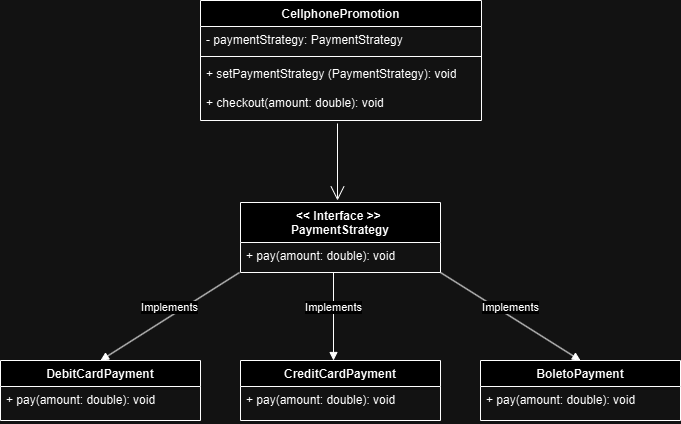

The diagram above was exported from draw.io. Its source (the exported page's mxGraphModel, read from the mxfile embedded in the PNG):
<mxGraphModel dx="1173" dy="1737" grid="1" gridSize="10" guides="1" tooltips="1" connect="1" arrows="1" fold="1" page="1" pageScale="1" pageWidth="827" pageHeight="1169" math="0" shadow="0">
  <root>
    <mxCell id="0" />
    <mxCell id="1" parent="0" />
    <mxCell id="ZDe6dlC9rJ07KOEezLIV-1" value="&lt;div&gt;&amp;lt;&amp;lt; Interface &amp;gt;&amp;gt;&amp;nbsp;&lt;/div&gt;&lt;div&gt;PaymentStrategy&lt;/div&gt;" style="swimlane;fontStyle=1;align=center;verticalAlign=top;childLayout=stackLayout;horizontal=1;startSize=40;horizontalStack=0;resizeParent=1;resizeParentMax=0;resizeLast=0;collapsible=1;marginBottom=0;whiteSpace=wrap;html=1;" vertex="1" parent="1">
      <mxGeometry x="320" y="82" width="200" height="70" as="geometry" />
    </mxCell>
    <mxCell id="ZDe6dlC9rJ07KOEezLIV-2" value="&lt;div&gt;+ pay(amount: double): void&lt;/div&gt;" style="text;strokeColor=none;fillColor=none;align=left;verticalAlign=top;spacingLeft=4;spacingRight=4;overflow=hidden;rotatable=0;points=[[0,0.5],[1,0.5]];portConstraint=eastwest;whiteSpace=wrap;html=1;" vertex="1" parent="ZDe6dlC9rJ07KOEezLIV-1">
      <mxGeometry y="40" width="200" height="30" as="geometry" />
    </mxCell>
    <mxCell id="ZDe6dlC9rJ07KOEezLIV-4" value="BoletoPayment" style="swimlane;fontStyle=1;align=center;verticalAlign=top;childLayout=stackLayout;horizontal=1;startSize=26;horizontalStack=0;resizeParent=1;resizeParentMax=0;resizeLast=0;collapsible=1;marginBottom=0;whiteSpace=wrap;html=1;" vertex="1" parent="1">
      <mxGeometry x="560" y="240" width="200" height="60" as="geometry" />
    </mxCell>
    <mxCell id="ZDe6dlC9rJ07KOEezLIV-5" value="+ pay(amount: double): void" style="text;strokeColor=none;fillColor=none;align=left;verticalAlign=top;spacingLeft=4;spacingRight=4;overflow=hidden;rotatable=0;points=[[0,0.5],[1,0.5]];portConstraint=eastwest;whiteSpace=wrap;html=1;" vertex="1" parent="ZDe6dlC9rJ07KOEezLIV-4">
      <mxGeometry y="26" width="200" height="34" as="geometry" />
    </mxCell>
    <mxCell id="ZDe6dlC9rJ07KOEezLIV-6" value="DebitCardPayment" style="swimlane;fontStyle=1;align=center;verticalAlign=top;childLayout=stackLayout;horizontal=1;startSize=26;horizontalStack=0;resizeParent=1;resizeParentMax=0;resizeLast=0;collapsible=1;marginBottom=0;whiteSpace=wrap;html=1;" vertex="1" parent="1">
      <mxGeometry x="80" y="240" width="200" height="60" as="geometry" />
    </mxCell>
    <mxCell id="ZDe6dlC9rJ07KOEezLIV-7" value="+ pay(amount: double): void" style="text;strokeColor=none;fillColor=none;align=left;verticalAlign=top;spacingLeft=4;spacingRight=4;overflow=hidden;rotatable=0;points=[[0,0.5],[1,0.5]];portConstraint=eastwest;whiteSpace=wrap;html=1;" vertex="1" parent="ZDe6dlC9rJ07KOEezLIV-6">
      <mxGeometry y="26" width="200" height="34" as="geometry" />
    </mxCell>
    <mxCell id="ZDe6dlC9rJ07KOEezLIV-8" value="CreditCardPayment" style="swimlane;fontStyle=1;align=center;verticalAlign=top;childLayout=stackLayout;horizontal=1;startSize=26;horizontalStack=0;resizeParent=1;resizeParentMax=0;resizeLast=0;collapsible=1;marginBottom=0;whiteSpace=wrap;html=1;" vertex="1" parent="1">
      <mxGeometry x="320" y="240" width="200" height="60" as="geometry" />
    </mxCell>
    <mxCell id="ZDe6dlC9rJ07KOEezLIV-9" value="+ pay(amount: double): void" style="text;strokeColor=none;fillColor=none;align=left;verticalAlign=top;spacingLeft=4;spacingRight=4;overflow=hidden;rotatable=0;points=[[0,0.5],[1,0.5]];portConstraint=eastwest;whiteSpace=wrap;html=1;" vertex="1" parent="ZDe6dlC9rJ07KOEezLIV-8">
      <mxGeometry y="26" width="200" height="34" as="geometry" />
    </mxCell>
    <mxCell id="ZDe6dlC9rJ07KOEezLIV-16" value="CellphonePromotion" style="swimlane;fontStyle=1;align=center;verticalAlign=top;childLayout=stackLayout;horizontal=1;startSize=26;horizontalStack=0;resizeParent=1;resizeParentMax=0;resizeLast=0;collapsible=1;marginBottom=0;whiteSpace=wrap;html=1;" vertex="1" parent="1">
      <mxGeometry x="280" y="-120" width="281" height="120" as="geometry" />
    </mxCell>
    <mxCell id="ZDe6dlC9rJ07KOEezLIV-17" value="- paymentStrategy: PaymentStrategy" style="text;strokeColor=none;fillColor=none;align=left;verticalAlign=top;spacingLeft=4;spacingRight=4;overflow=hidden;rotatable=0;points=[[0,0.5],[1,0.5]];portConstraint=eastwest;whiteSpace=wrap;html=1;" vertex="1" parent="ZDe6dlC9rJ07KOEezLIV-16">
      <mxGeometry y="26" width="281" height="26" as="geometry" />
    </mxCell>
    <mxCell id="ZDe6dlC9rJ07KOEezLIV-18" value="" style="line;strokeWidth=1;fillColor=none;align=left;verticalAlign=middle;spacingTop=-1;spacingLeft=3;spacingRight=3;rotatable=0;labelPosition=right;points=[];portConstraint=eastwest;strokeColor=inherit;" vertex="1" parent="ZDe6dlC9rJ07KOEezLIV-16">
      <mxGeometry y="52" width="281" height="8" as="geometry" />
    </mxCell>
    <mxCell id="ZDe6dlC9rJ07KOEezLIV-19" value="&lt;div&gt;+ setPaymentStrategy&amp;nbsp;&lt;span style=&quot;background-color: initial;&quot;&gt;(PaymentStrategy): void&lt;/span&gt;&lt;/div&gt;&lt;div&gt;&lt;br&gt;&lt;/div&gt;&lt;div&gt;+ checkout(amount: double): void&lt;/div&gt;" style="text;strokeColor=none;fillColor=none;align=left;verticalAlign=top;spacingLeft=4;spacingRight=4;overflow=hidden;rotatable=0;points=[[0,0.5],[1,0.5]];portConstraint=eastwest;whiteSpace=wrap;html=1;" vertex="1" parent="ZDe6dlC9rJ07KOEezLIV-16">
      <mxGeometry y="60" width="281" height="60" as="geometry" />
    </mxCell>
    <mxCell id="ZDe6dlC9rJ07KOEezLIV-21" value="Implements" style="html=1;verticalAlign=bottom;endArrow=block;curved=0;rounded=0;entryX=0.5;entryY=0;entryDx=0;entryDy=0;exitX=-0.005;exitY=1;exitDx=0;exitDy=0;exitPerimeter=0;" edge="1" parent="1" source="ZDe6dlC9rJ07KOEezLIV-2" target="ZDe6dlC9rJ07KOEezLIV-6">
      <mxGeometry width="80" relative="1" as="geometry">
        <mxPoint x="300" y="152" as="sourcePoint" />
        <mxPoint x="240" y="232" as="targetPoint" />
      </mxGeometry>
    </mxCell>
    <mxCell id="ZDe6dlC9rJ07KOEezLIV-22" value="Implements" style="html=1;verticalAlign=bottom;endArrow=block;curved=0;rounded=0;exitX=-0.02;exitY=0.867;exitDx=0;exitDy=0;exitPerimeter=0;entryX=0.5;entryY=0;entryDx=0;entryDy=0;" edge="1" parent="1" target="ZDe6dlC9rJ07KOEezLIV-4">
      <mxGeometry width="80" relative="1" as="geometry">
        <mxPoint x="520" y="152" as="sourcePoint" />
        <mxPoint x="670" y="230" as="targetPoint" />
      </mxGeometry>
    </mxCell>
    <mxCell id="ZDe6dlC9rJ07KOEezLIV-23" value="Implements" style="html=1;verticalAlign=bottom;endArrow=block;curved=0;rounded=0;" edge="1" parent="1">
      <mxGeometry width="80" relative="1" as="geometry">
        <mxPoint x="413" y="152" as="sourcePoint" />
        <mxPoint x="413" y="240" as="targetPoint" />
      </mxGeometry>
    </mxCell>
    <mxCell id="ZDe6dlC9rJ07KOEezLIV-26" value="" style="endArrow=open;endFill=1;endSize=12;html=1;rounded=0;" edge="1" parent="1">
      <mxGeometry width="160" relative="1" as="geometry">
        <mxPoint x="417" y="3" as="sourcePoint" />
        <mxPoint x="417" y="80" as="targetPoint" />
      </mxGeometry>
    </mxCell>
  </root>
</mxGraphModel>